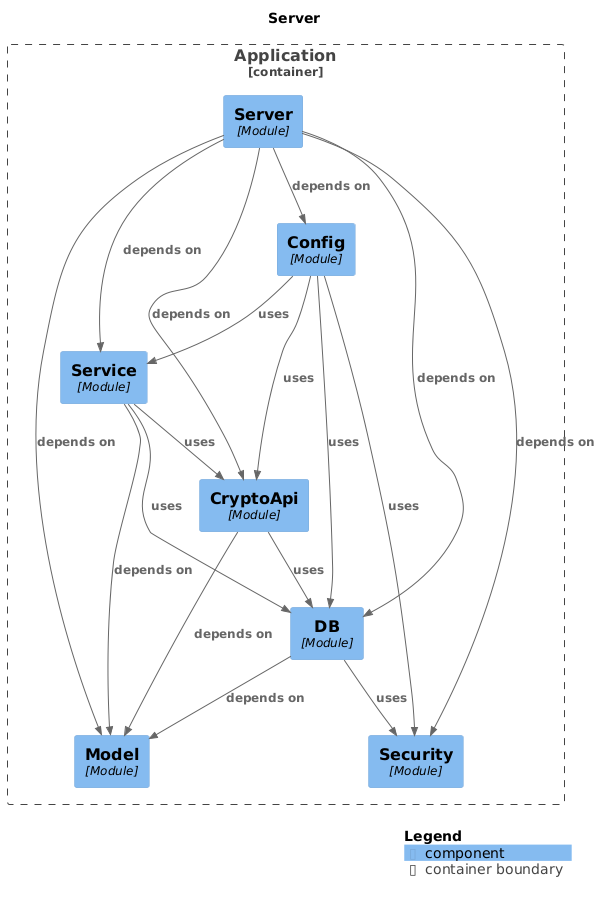

The diagram above was rendered by PlantUML. Its source (embedded in the PNG):
@startuml
set separator none
title Server

top to bottom direction

!include <C4/C4>
!include <C4/C4_Context>
!include <C4/C4_Component>

Container_Boundary("Application.Application_boundary", "Application", $tags="") {
  Component(Application.Application.Service, "Service", $techn="Module", $descr="", $tags="", $link="")
  Component(Application.Application.DB, "DB", $techn="Module", $descr="", $tags="", $link="")
  Component(Application.Application.Config, "Config", $techn="Module", $descr="", $tags="", $link="")
  Component(Application.Application.CryptoApi, "CryptoApi", $techn="Module", $descr="", $tags="", $link="")
  Component(Application.Application.Model, "Model", $techn="Module", $descr="", $tags="", $link="")
  Component(Application.Application.Security, "Security", $techn="Module", $descr="", $tags="", $link="")
  Component(Application.Application.Server, "Server", $techn="Module", $descr="", $tags="", $link="")
}

Rel(Application.Application.CryptoApi, Application.Application.Model, "depends on", $techn="", $tags="", $link="")
Rel(Application.Application.CryptoApi, Application.Application.DB, "uses", $techn="", $tags="", $link="")
Rel(Application.Application.Service, Application.Application.Model, "depends on", $techn="", $tags="", $link="")
Rel(Application.Application.Service, Application.Application.DB, "uses", $techn="", $tags="", $link="")
Rel(Application.Application.Service, Application.Application.CryptoApi, "uses", $techn="", $tags="", $link="")
Rel(Application.Application.DB, Application.Application.Model, "depends on", $techn="", $tags="", $link="")
Rel(Application.Application.DB, Application.Application.Security, "uses", $techn="", $tags="", $link="")
Rel(Application.Application.Server, Application.Application.Config, "depends on", $techn="", $tags="", $link="")
Rel(Application.Application.Server, Application.Application.DB, "depends on", $techn="", $tags="", $link="")
Rel(Application.Application.Server, Application.Application.Service, "depends on", $techn="", $tags="", $link="")
Rel(Application.Application.Server, Application.Application.Security, "depends on", $techn="", $tags="", $link="")
Rel(Application.Application.Server, Application.Application.CryptoApi, "depends on", $techn="", $tags="", $link="")
Rel(Application.Application.Server, Application.Application.Model, "depends on", $techn="", $tags="", $link="")
Rel(Application.Application.Config, Application.Application.Service, "uses", $techn="", $tags="", $link="")
Rel(Application.Application.Config, Application.Application.Security, "uses", $techn="", $tags="", $link="")
Rel(Application.Application.Config, Application.Application.DB, "uses", $techn="", $tags="", $link="")
Rel(Application.Application.Config, Application.Application.CryptoApi, "uses", $techn="", $tags="", $link="")

SHOW_LEGEND(true)
@enduml